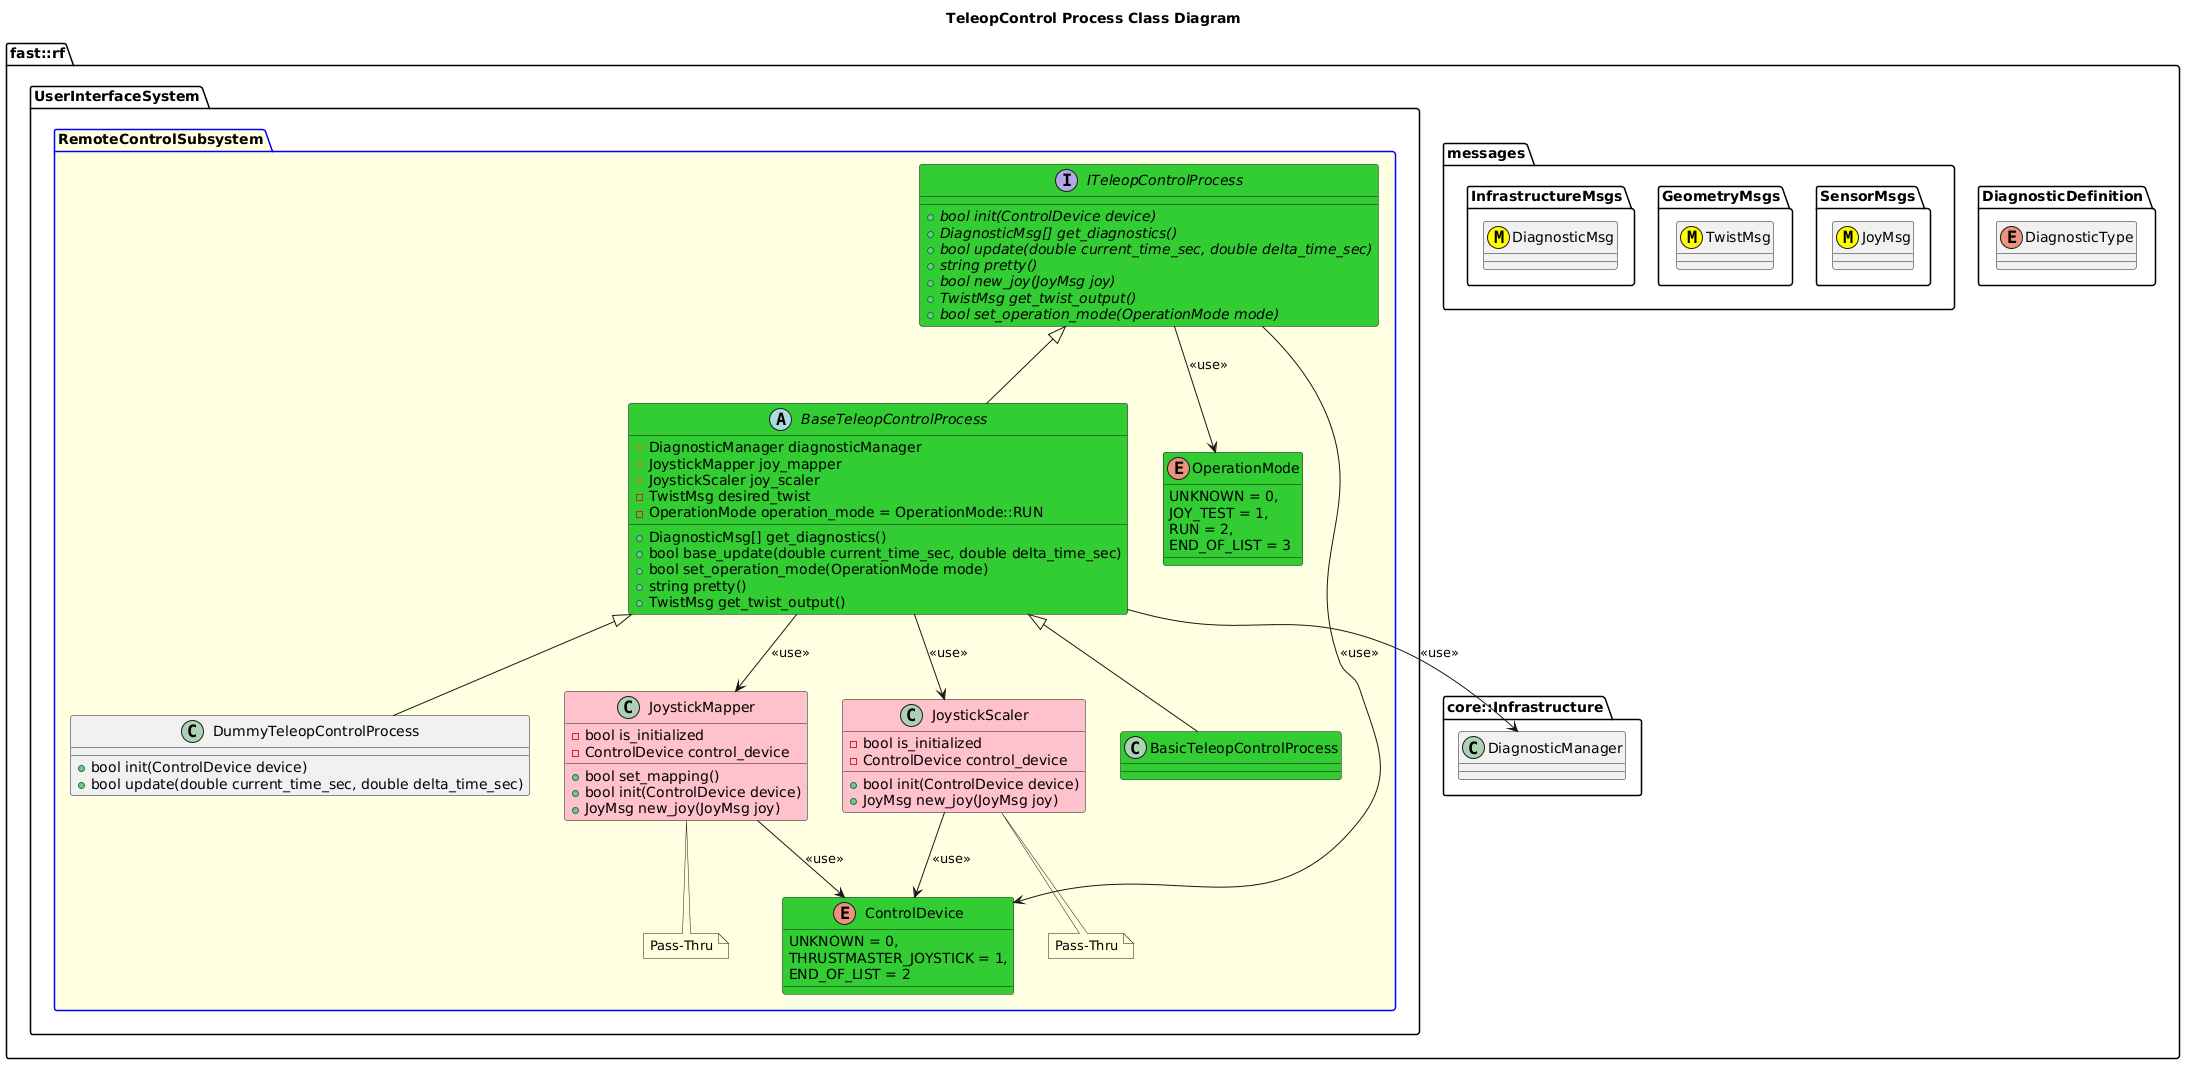

The diagram above was rendered by PlantUML. Its source (embedded in the PNG):
@startuml
title TeleopControl Process Class Diagram

namespace fast::rf {
  namespace DiagnosticDefinition {
    enum DiagnosticType
  }
  namespace messages {
    namespace SensorMsgs {
      class JoyMsg <<(M,#FFFF00)>>
    }
    namespace GeometryMsgs {
      class TwistMsg <<(M,#FFFF00)>>
    }
    namespace InfrastructureMsgs {
      class DiagnosticMsg <<(M,#FFFF00)>>
    }
  }
  namespace core::Infrastructure {
    class DiagnosticManager
  }
  namespace UserInterfaceSystem {
    package RemoteControlSubsystem #LightYellow;line:blue {
      enum OperationMode #LimeGreen {
        UNKNOWN = 0,
        JOY_TEST = 1,
        RUN = 2,
        END_OF_LIST = 3
      }
      enum ControlDevice #LimeGreen {
        UNKNOWN = 0,
        THRUSTMASTER_JOYSTICK = 1,
        END_OF_LIST = 2
      }
      interface ITeleopControlProcess #LimeGreen {
        +{abstract} bool init(ControlDevice device)
        +{abstract} DiagnosticMsg[] get_diagnostics()
        +{abstract} bool update(double current_time_sec, double delta_time_sec)
        +{abstract} string pretty()
        +{abstract} bool new_joy(JoyMsg joy)
        +{abstract} TwistMsg get_twist_output()
        +{abstract} bool set_operation_mode(OperationMode mode)
      }
      ITeleopControlProcess --> OperationMode: <<use>>
      ITeleopControlProcess --> ControlDevice: <<use>>
      class JoystickMapper #Pink {
        +bool set_mapping()
        +bool init(ControlDevice device)
        +JoyMsg new_joy(JoyMsg joy)
        -bool is_initialized
        -ControlDevice control_device
      }
      JoystickMapper --> ControlDevice: <<use>>
      note bottom of JoystickMapper
        Pass-Thru
      end note
      class JoystickScaler #Pink {
        +bool init(ControlDevice device)
        +JoyMsg new_joy(JoyMsg joy)
        -bool is_initialized
        -ControlDevice control_device
      }
      JoystickScaler --> ControlDevice: <<use>>
      note bottom of JoystickScaler
        Pass-Thru
      end note
      abstract BaseTeleopControlProcess #LimeGreen {
        +DiagnosticMsg[] get_diagnostics()
        +bool base_update(double current_time_sec, double delta_time_sec)
        +bool set_operation_mode(OperationMode mode)
        +string pretty()
        #DiagnosticManager diagnosticManager
        #JoystickMapper joy_mapper
        #JoystickScaler joy_scaler
        +TwistMsg get_twist_output()
        -TwistMsg desired_twist
        -OperationMode operation_mode = OperationMode::RUN

      }
      BaseTeleopControlProcess -up-|> ITeleopControlProcess
      BaseTeleopControlProcess --> DiagnosticManager: <<use>>
      BaseTeleopControlProcess --> JoystickMapper: <<use>>
      BaseTeleopControlProcess --> JoystickScaler: <<use>>
      
      class BasicTeleopControlProcess #LimeGreen
      BasicTeleopControlProcess -up-|> BaseTeleopControlProcess
      class DummyTeleopControlProcess {
        +bool init(ControlDevice device)
        +bool update(double current_time_sec, double delta_time_sec)
      }
      DummyTeleopControlProcess -up-|> BaseTeleopControlProcess

    }
  }
}
@enduml